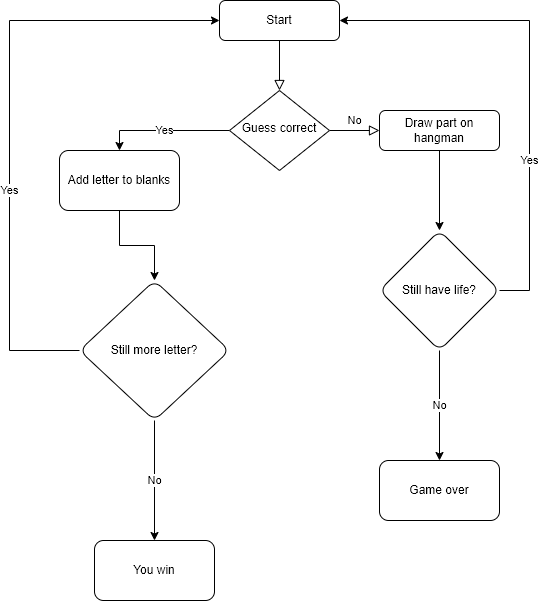

The diagram above was exported from draw.io. Its source (the exported page's mxGraphModel, read from the mxfile embedded in the PNG):
<mxGraphModel dx="2249" dy="865" grid="1" gridSize="10" guides="1" tooltips="1" connect="1" arrows="1" fold="1" page="1" pageScale="1" pageWidth="827" pageHeight="1169" math="0" shadow="0">
  <root>
    <mxCell id="WIyWlLk6GJQsqaUBKTNV-0" />
    <mxCell id="WIyWlLk6GJQsqaUBKTNV-1" parent="WIyWlLk6GJQsqaUBKTNV-0" />
    <mxCell id="WIyWlLk6GJQsqaUBKTNV-2" value="" style="rounded=0;html=1;jettySize=auto;orthogonalLoop=1;fontSize=11;endArrow=block;endFill=0;endSize=8;strokeWidth=1;shadow=0;labelBackgroundColor=none;edgeStyle=orthogonalEdgeStyle;" parent="WIyWlLk6GJQsqaUBKTNV-1" source="WIyWlLk6GJQsqaUBKTNV-3" target="WIyWlLk6GJQsqaUBKTNV-6" edge="1">
      <mxGeometry relative="1" as="geometry" />
    </mxCell>
    <mxCell id="WIyWlLk6GJQsqaUBKTNV-3" value="Start" style="rounded=1;whiteSpace=wrap;html=1;fontSize=12;glass=0;strokeWidth=1;shadow=0;" parent="WIyWlLk6GJQsqaUBKTNV-1" vertex="1">
      <mxGeometry x="160" y="80" width="120" height="40" as="geometry" />
    </mxCell>
    <mxCell id="WIyWlLk6GJQsqaUBKTNV-5" value="No" style="edgeStyle=orthogonalEdgeStyle;rounded=0;html=1;jettySize=auto;orthogonalLoop=1;fontSize=11;endArrow=block;endFill=0;endSize=8;strokeWidth=1;shadow=0;labelBackgroundColor=none;" parent="WIyWlLk6GJQsqaUBKTNV-1" source="WIyWlLk6GJQsqaUBKTNV-6" target="WIyWlLk6GJQsqaUBKTNV-7" edge="1">
      <mxGeometry y="10" relative="1" as="geometry">
        <mxPoint as="offset" />
      </mxGeometry>
    </mxCell>
    <mxCell id="GQ5NmJt1T-YwJB9AXdhn-3" value="Yes" style="edgeStyle=orthogonalEdgeStyle;rounded=0;orthogonalLoop=1;jettySize=auto;html=1;entryX=0.5;entryY=0;entryDx=0;entryDy=0;" edge="1" parent="WIyWlLk6GJQsqaUBKTNV-1" source="WIyWlLk6GJQsqaUBKTNV-6" target="GQ5NmJt1T-YwJB9AXdhn-2">
      <mxGeometry relative="1" as="geometry" />
    </mxCell>
    <mxCell id="WIyWlLk6GJQsqaUBKTNV-6" value="Guess correct" style="rhombus;whiteSpace=wrap;html=1;shadow=0;fontFamily=Helvetica;fontSize=12;align=center;strokeWidth=1;spacing=6;spacingTop=-4;" parent="WIyWlLk6GJQsqaUBKTNV-1" vertex="1">
      <mxGeometry x="170" y="170" width="100" height="80" as="geometry" />
    </mxCell>
    <mxCell id="GQ5NmJt1T-YwJB9AXdhn-7" value="" style="edgeStyle=orthogonalEdgeStyle;rounded=0;orthogonalLoop=1;jettySize=auto;html=1;" edge="1" parent="WIyWlLk6GJQsqaUBKTNV-1" source="WIyWlLk6GJQsqaUBKTNV-7" target="GQ5NmJt1T-YwJB9AXdhn-6">
      <mxGeometry relative="1" as="geometry" />
    </mxCell>
    <mxCell id="WIyWlLk6GJQsqaUBKTNV-7" value="Draw part on hangman" style="rounded=1;whiteSpace=wrap;html=1;fontSize=12;glass=0;strokeWidth=1;shadow=0;" parent="WIyWlLk6GJQsqaUBKTNV-1" vertex="1">
      <mxGeometry x="320" y="190" width="120" height="40" as="geometry" />
    </mxCell>
    <mxCell id="GQ5NmJt1T-YwJB9AXdhn-12" value="" style="edgeStyle=orthogonalEdgeStyle;rounded=0;orthogonalLoop=1;jettySize=auto;html=1;" edge="1" parent="WIyWlLk6GJQsqaUBKTNV-1" source="GQ5NmJt1T-YwJB9AXdhn-2" target="GQ5NmJt1T-YwJB9AXdhn-11">
      <mxGeometry relative="1" as="geometry" />
    </mxCell>
    <mxCell id="GQ5NmJt1T-YwJB9AXdhn-2" value="Add letter to blanks" style="rounded=1;whiteSpace=wrap;html=1;" vertex="1" parent="WIyWlLk6GJQsqaUBKTNV-1">
      <mxGeometry y="230" width="120" height="60" as="geometry" />
    </mxCell>
    <mxCell id="GQ5NmJt1T-YwJB9AXdhn-8" value="Yes" style="edgeStyle=orthogonalEdgeStyle;rounded=0;orthogonalLoop=1;jettySize=auto;html=1;entryX=1;entryY=0.5;entryDx=0;entryDy=0;" edge="1" parent="WIyWlLk6GJQsqaUBKTNV-1" source="GQ5NmJt1T-YwJB9AXdhn-6" target="WIyWlLk6GJQsqaUBKTNV-3">
      <mxGeometry x="-0.3469" relative="1" as="geometry">
        <mxPoint x="580" y="90" as="targetPoint" />
        <Array as="points">
          <mxPoint x="470" y="370" />
          <mxPoint x="470" y="100" />
        </Array>
        <mxPoint as="offset" />
      </mxGeometry>
    </mxCell>
    <mxCell id="GQ5NmJt1T-YwJB9AXdhn-10" value="No" style="edgeStyle=orthogonalEdgeStyle;rounded=0;orthogonalLoop=1;jettySize=auto;html=1;" edge="1" parent="WIyWlLk6GJQsqaUBKTNV-1" source="GQ5NmJt1T-YwJB9AXdhn-6" target="GQ5NmJt1T-YwJB9AXdhn-9">
      <mxGeometry relative="1" as="geometry" />
    </mxCell>
    <mxCell id="GQ5NmJt1T-YwJB9AXdhn-6" value="Still have life?" style="rhombus;whiteSpace=wrap;html=1;rounded=1;glass=0;strokeWidth=1;shadow=0;" vertex="1" parent="WIyWlLk6GJQsqaUBKTNV-1">
      <mxGeometry x="320" y="310" width="120" height="120" as="geometry" />
    </mxCell>
    <mxCell id="GQ5NmJt1T-YwJB9AXdhn-9" value="Game over" style="whiteSpace=wrap;html=1;rounded=1;glass=0;strokeWidth=1;shadow=0;" vertex="1" parent="WIyWlLk6GJQsqaUBKTNV-1">
      <mxGeometry x="320" y="540" width="120" height="60" as="geometry" />
    </mxCell>
    <mxCell id="GQ5NmJt1T-YwJB9AXdhn-13" value="Yes" style="edgeStyle=orthogonalEdgeStyle;rounded=0;orthogonalLoop=1;jettySize=auto;html=1;entryX=0;entryY=0.5;entryDx=0;entryDy=0;exitX=0;exitY=0.5;exitDx=0;exitDy=0;" edge="1" parent="WIyWlLk6GJQsqaUBKTNV-1" source="GQ5NmJt1T-YwJB9AXdhn-11" target="WIyWlLk6GJQsqaUBKTNV-3">
      <mxGeometry x="-0.2459" relative="1" as="geometry">
        <Array as="points">
          <mxPoint x="-50" y="430" />
          <mxPoint x="-50" y="100" />
        </Array>
        <mxPoint as="offset" />
      </mxGeometry>
    </mxCell>
    <mxCell id="GQ5NmJt1T-YwJB9AXdhn-15" value="No" style="edgeStyle=orthogonalEdgeStyle;rounded=0;orthogonalLoop=1;jettySize=auto;html=1;" edge="1" parent="WIyWlLk6GJQsqaUBKTNV-1" source="GQ5NmJt1T-YwJB9AXdhn-11" target="GQ5NmJt1T-YwJB9AXdhn-14">
      <mxGeometry relative="1" as="geometry" />
    </mxCell>
    <mxCell id="GQ5NmJt1T-YwJB9AXdhn-11" value="Still more letter?" style="rhombus;whiteSpace=wrap;html=1;rounded=1;" vertex="1" parent="WIyWlLk6GJQsqaUBKTNV-1">
      <mxGeometry x="20" y="360" width="150" height="140" as="geometry" />
    </mxCell>
    <mxCell id="GQ5NmJt1T-YwJB9AXdhn-14" value="You win" style="whiteSpace=wrap;html=1;rounded=1;" vertex="1" parent="WIyWlLk6GJQsqaUBKTNV-1">
      <mxGeometry x="35" y="620" width="120" height="60" as="geometry" />
    </mxCell>
  </root>
</mxGraphModel>